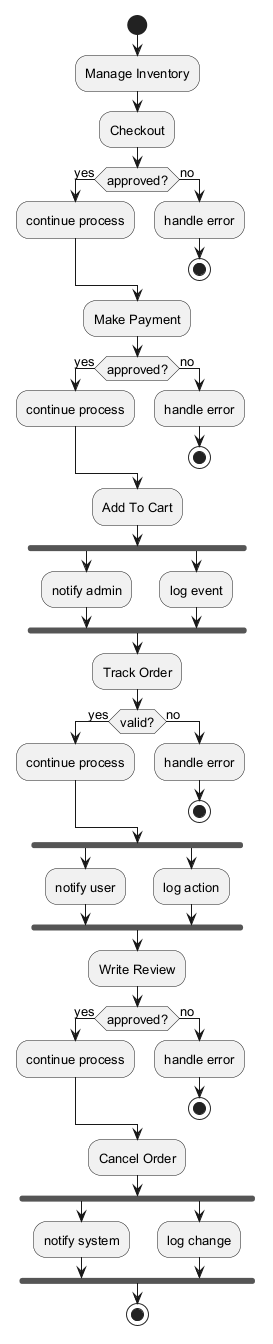

The diagram above was rendered by PlantUML. Its source (embedded in the PNG):
@startuml
skinparam backgroundColor #FFFFFF
skinparam classBackgroundColor #F1F8E9
skinparam classBorderColor #33691E
skinparam defaultFontSize 13
start
:Manage Inventory;
:Checkout;
if (approved?) then (yes)
:continue process;
else (no)
:handle error;
stop
endif
:Make Payment;
if (approved?) then (yes)
:continue process;
else (no)
:handle error;
stop
endif
:Add To Cart;
fork
:notify admin;
fork again
:log event;
end fork
:Track Order;
if (valid?) then (yes)
:continue process;
else (no)
:handle error;
stop
endif
fork
:notify user;
fork again
:log action;
end fork
:Write Review;
if (approved?) then (yes)
:continue process;
else (no)
:handle error;
stop
endif
:Cancel Order;
fork
:notify system;
fork again
:log change;
end fork
stop
@enduml